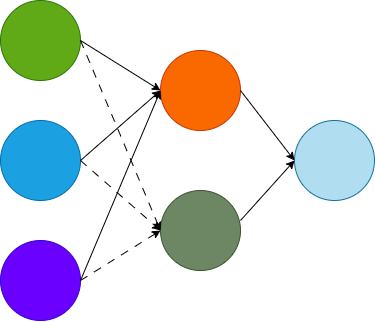

The diagram above was exported from draw.io. Its source (the exported page's mxGraphModel, read from the mxfile embedded in the PNG):
<mxGraphModel dx="951" dy="573" grid="1" gridSize="10" guides="1" tooltips="1" connect="1" arrows="1" fold="1" page="1" pageScale="1" pageWidth="827" pageHeight="1169" math="0" shadow="0">
  <root>
    <mxCell id="0" />
    <mxCell id="1" parent="0" />
    <mxCell id="hLFRd4RmSvdwxi1VQADW-1" value="" style="ellipse;whiteSpace=wrap;html=1;aspect=fixed;fillColor=#60a917;fontColor=#ffffff;strokeColor=#2D7600;" vertex="1" parent="1">
      <mxGeometry x="120" y="160" width="80" height="80" as="geometry" />
    </mxCell>
    <mxCell id="hLFRd4RmSvdwxi1VQADW-2" value="" style="ellipse;whiteSpace=wrap;html=1;aspect=fixed;fillColor=#1ba1e2;fontColor=#ffffff;strokeColor=#006EAF;" vertex="1" parent="1">
      <mxGeometry x="120" y="280" width="80" height="80" as="geometry" />
    </mxCell>
    <mxCell id="hLFRd4RmSvdwxi1VQADW-3" value="" style="ellipse;whiteSpace=wrap;html=1;aspect=fixed;fillColor=#6a00ff;fontColor=#ffffff;strokeColor=#3700CC;" vertex="1" parent="1">
      <mxGeometry x="120" y="400" width="80" height="80" as="geometry" />
    </mxCell>
    <mxCell id="hLFRd4RmSvdwxi1VQADW-4" value="" style="ellipse;whiteSpace=wrap;html=1;aspect=fixed;fillColor=#fa6800;fontColor=#000000;strokeColor=#C73500;" vertex="1" parent="1">
      <mxGeometry x="280" y="210" width="80" height="80" as="geometry" />
    </mxCell>
    <mxCell id="hLFRd4RmSvdwxi1VQADW-5" value="" style="ellipse;whiteSpace=wrap;html=1;aspect=fixed;fillColor=#6d8764;fontColor=#ffffff;strokeColor=#3A5431;" vertex="1" parent="1">
      <mxGeometry x="280" y="350" width="80" height="80" as="geometry" />
    </mxCell>
    <mxCell id="hLFRd4RmSvdwxi1VQADW-6" value="" style="ellipse;whiteSpace=wrap;html=1;aspect=fixed;fillColor=#b1ddf0;strokeColor=#10739e;" vertex="1" parent="1">
      <mxGeometry x="414" y="280" width="80" height="80" as="geometry" />
    </mxCell>
    <mxCell id="hLFRd4RmSvdwxi1VQADW-7" value="" style="endArrow=classic;html=1;rounded=0;exitX=1;exitY=0.5;exitDx=0;exitDy=0;entryX=0;entryY=0.5;entryDx=0;entryDy=0;" edge="1" parent="1" source="hLFRd4RmSvdwxi1VQADW-1" target="hLFRd4RmSvdwxi1VQADW-4">
      <mxGeometry width="50" height="50" relative="1" as="geometry">
        <mxPoint x="210" y="200" as="sourcePoint" />
        <mxPoint x="260" y="150" as="targetPoint" />
      </mxGeometry>
    </mxCell>
    <mxCell id="hLFRd4RmSvdwxi1VQADW-9" value="" style="endArrow=classic;html=1;rounded=0;exitX=1;exitY=0.5;exitDx=0;exitDy=0;entryX=0;entryY=0.5;entryDx=0;entryDy=0;" edge="1" parent="1" target="hLFRd4RmSvdwxi1VQADW-4">
      <mxGeometry width="50" height="50" relative="1" as="geometry">
        <mxPoint x="200" y="320" as="sourcePoint" />
        <mxPoint x="280" y="370" as="targetPoint" />
      </mxGeometry>
    </mxCell>
    <mxCell id="hLFRd4RmSvdwxi1VQADW-10" value="" style="endArrow=classic;html=1;rounded=0;exitX=1;exitY=0.5;exitDx=0;exitDy=0;" edge="1" parent="1">
      <mxGeometry width="50" height="50" relative="1" as="geometry">
        <mxPoint x="200" y="440" as="sourcePoint" />
        <mxPoint x="280" y="250" as="targetPoint" />
      </mxGeometry>
    </mxCell>
    <mxCell id="hLFRd4RmSvdwxi1VQADW-11" value="" style="endArrow=classic;html=1;rounded=0;exitX=1;exitY=0.5;exitDx=0;exitDy=0;entryX=0;entryY=0.5;entryDx=0;entryDy=0;dashed=1;dashPattern=8 8;" edge="1" parent="1" target="hLFRd4RmSvdwxi1VQADW-5">
      <mxGeometry width="50" height="50" relative="1" as="geometry">
        <mxPoint x="200" y="200" as="sourcePoint" />
        <mxPoint x="280" y="250" as="targetPoint" />
      </mxGeometry>
    </mxCell>
    <mxCell id="hLFRd4RmSvdwxi1VQADW-12" value="" style="endArrow=classic;html=1;rounded=0;exitX=1;exitY=0.5;exitDx=0;exitDy=0;entryX=0;entryY=0.5;entryDx=0;entryDy=0;dashed=1;dashPattern=8 8;" edge="1" parent="1" target="hLFRd4RmSvdwxi1VQADW-5">
      <mxGeometry width="50" height="50" relative="1" as="geometry">
        <mxPoint x="200" y="320" as="sourcePoint" />
        <mxPoint x="280" y="510" as="targetPoint" />
      </mxGeometry>
    </mxCell>
    <mxCell id="hLFRd4RmSvdwxi1VQADW-13" value="" style="endArrow=classic;html=1;rounded=0;exitX=1;exitY=0.5;exitDx=0;exitDy=0;dashed=1;dashPattern=8 8;" edge="1" parent="1">
      <mxGeometry width="50" height="50" relative="1" as="geometry">
        <mxPoint x="200" y="440" as="sourcePoint" />
        <mxPoint x="280" y="390" as="targetPoint" />
      </mxGeometry>
    </mxCell>
    <mxCell id="hLFRd4RmSvdwxi1VQADW-15" value="" style="endArrow=classic;html=1;rounded=0;exitX=1;exitY=0.5;exitDx=0;exitDy=0;entryX=0;entryY=0.5;entryDx=0;entryDy=0;" edge="1" parent="1" target="hLFRd4RmSvdwxi1VQADW-6">
      <mxGeometry width="50" height="50" relative="1" as="geometry">
        <mxPoint x="360" y="250" as="sourcePoint" />
        <mxPoint x="440" y="440" as="targetPoint" />
      </mxGeometry>
    </mxCell>
    <mxCell id="hLFRd4RmSvdwxi1VQADW-16" value="" style="endArrow=classic;html=1;rounded=0;exitX=1;exitY=0.5;exitDx=0;exitDy=0;" edge="1" parent="1">
      <mxGeometry width="50" height="50" relative="1" as="geometry">
        <mxPoint x="360" y="380" as="sourcePoint" />
        <mxPoint x="414" y="320" as="targetPoint" />
      </mxGeometry>
    </mxCell>
  </root>
</mxGraphModel>